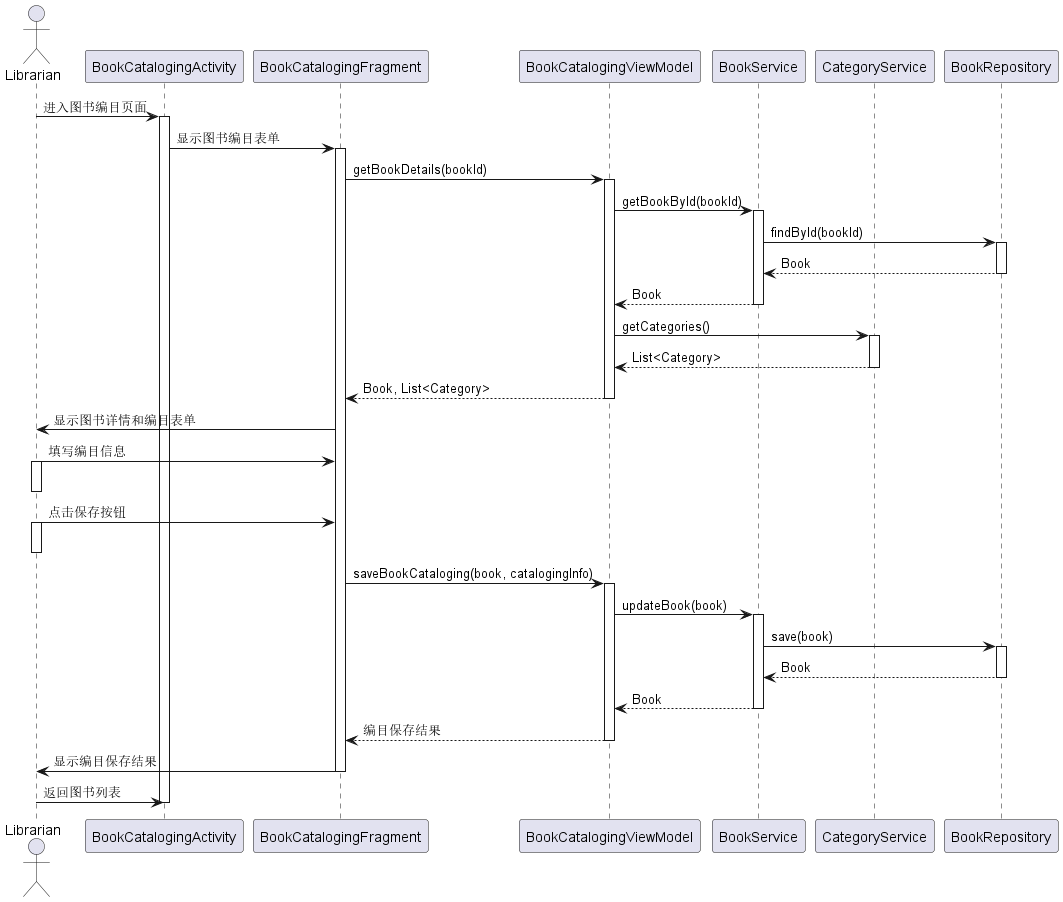

The diagram above was rendered by PlantUML. Its source (embedded in the PNG):
@startuml
actor Librarian
participant BookCatalogingActivity
participant BookCatalogingFragment
participant BookCatalogingViewModel
participant BookService
participant CategoryService
participant BookRepository

Librarian -> BookCatalogingActivity: 进入图书编目页面
activate BookCatalogingActivity

BookCatalogingActivity -> BookCatalogingFragment: 显示图书编目表单
activate BookCatalogingFragment

BookCatalogingFragment -> BookCatalogingViewModel: getBookDetails(bookId)
activate BookCatalogingViewModel

BookCatalogingViewModel -> BookService: getBookById(bookId)
activate BookService

BookService -> BookRepository: findById(bookId)
activate BookRepository
BookRepository --> BookService: Book
deactivate BookRepository

BookService --> BookCatalogingViewModel: Book
deactivate BookService

BookCatalogingViewModel -> CategoryService: getCategories()
activate CategoryService
CategoryService --> BookCatalogingViewModel: List<Category>
deactivate CategoryService

BookCatalogingViewModel --> BookCatalogingFragment: Book, List<Category>
deactivate BookCatalogingViewModel

BookCatalogingFragment -> Librarian: 显示图书详情和编目表单

Librarian -> BookCatalogingFragment: 填写编目信息
activate Librarian
deactivate Librarian

Librarian -> BookCatalogingFragment: 点击保存按钮
activate Librarian
deactivate Librarian

BookCatalogingFragment -> BookCatalogingViewModel: saveBookCataloging(book, catalogingInfo)
activate BookCatalogingViewModel

BookCatalogingViewModel -> BookService: updateBook(book)
activate BookService

BookService -> BookRepository: save(book)
activate BookRepository
BookRepository --> BookService: Book
deactivate BookRepository

BookService --> BookCatalogingViewModel: Book
deactivate BookService

BookCatalogingViewModel --> BookCatalogingFragment: 编目保存结果
deactivate BookCatalogingViewModel

BookCatalogingFragment -> Librarian: 显示编目保存结果
deactivate BookCatalogingFragment

Librarian -> BookCatalogingActivity: 返回图书列表
deactivate BookCatalogingActivity
@enduml